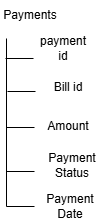

The diagram above was exported from draw.io. Its source (the exported page's mxGraphModel, read from the mxfile embedded in the PNG):
<mxGraphModel dx="1050" dy="522" grid="0" gridSize="10" guides="1" tooltips="1" connect="1" arrows="1" fold="1" page="1" pageScale="1" pageWidth="1169" pageHeight="827" math="0" shadow="0">
  <root>
    <mxCell id="0" />
    <mxCell id="1" parent="0" />
    <mxCell id="dJpEpb52KgOJHD7ReD6U-1" value="Payments" style="text;html=1;align=center;verticalAlign=middle;whiteSpace=wrap;rounded=0;" vertex="1" parent="1">
      <mxGeometry x="243" y="131" width="60" height="30" as="geometry" />
    </mxCell>
    <mxCell id="dJpEpb52KgOJHD7ReD6U-2" value="payment id" style="text;html=1;align=center;verticalAlign=middle;whiteSpace=wrap;rounded=0;" vertex="1" parent="1">
      <mxGeometry x="276" y="164" width="60" height="30" as="geometry" />
    </mxCell>
    <mxCell id="dJpEpb52KgOJHD7ReD6U-3" value="Payment Date" style="text;html=1;align=center;verticalAlign=middle;whiteSpace=wrap;rounded=0;" vertex="1" parent="1">
      <mxGeometry x="283" y="322" width="60" height="30" as="geometry" />
    </mxCell>
    <mxCell id="dJpEpb52KgOJHD7ReD6U-4" value="Amount" style="text;html=1;align=center;verticalAlign=middle;whiteSpace=wrap;rounded=0;" vertex="1" parent="1">
      <mxGeometry x="281" y="242" width="60" height="30" as="geometry" />
    </mxCell>
    <mxCell id="dJpEpb52KgOJHD7ReD6U-5" value="Payment Status" style="text;html=1;align=center;verticalAlign=middle;whiteSpace=wrap;rounded=0;" vertex="1" parent="1">
      <mxGeometry x="285" y="281" width="60" height="30" as="geometry" />
    </mxCell>
    <mxCell id="dJpEpb52KgOJHD7ReD6U-6" value="" style="endArrow=none;html=1;rounded=0;" edge="1" parent="1">
      <mxGeometry width="50" height="50" relative="1" as="geometry">
        <mxPoint x="249" y="337" as="sourcePoint" />
        <mxPoint x="249" y="169" as="targetPoint" />
      </mxGeometry>
    </mxCell>
    <mxCell id="dJpEpb52KgOJHD7ReD6U-7" value="" style="endArrow=none;html=1;rounded=0;entryX=0;entryY=0.833;entryDx=0;entryDy=0;entryPerimeter=0;" edge="1" parent="1" target="dJpEpb52KgOJHD7ReD6U-2">
      <mxGeometry width="50" height="50" relative="1" as="geometry">
        <mxPoint x="248" y="189" as="sourcePoint" />
        <mxPoint x="293" y="188" as="targetPoint" />
      </mxGeometry>
    </mxCell>
    <mxCell id="dJpEpb52KgOJHD7ReD6U-10" value="" style="endArrow=none;html=1;rounded=0;entryX=0;entryY=0.833;entryDx=0;entryDy=0;entryPerimeter=0;" edge="1" parent="1">
      <mxGeometry width="50" height="50" relative="1" as="geometry">
        <mxPoint x="250" y="222" as="sourcePoint" />
        <mxPoint x="278" y="222" as="targetPoint" />
      </mxGeometry>
    </mxCell>
    <mxCell id="dJpEpb52KgOJHD7ReD6U-11" value="" style="endArrow=none;html=1;rounded=0;entryX=0;entryY=0.833;entryDx=0;entryDy=0;entryPerimeter=0;" edge="1" parent="1">
      <mxGeometry width="50" height="50" relative="1" as="geometry">
        <mxPoint x="249" y="258" as="sourcePoint" />
        <mxPoint x="277" y="258" as="targetPoint" />
      </mxGeometry>
    </mxCell>
    <mxCell id="dJpEpb52KgOJHD7ReD6U-12" value="" style="endArrow=none;html=1;rounded=0;entryX=0;entryY=0.833;entryDx=0;entryDy=0;entryPerimeter=0;" edge="1" parent="1">
      <mxGeometry width="50" height="50" relative="1" as="geometry">
        <mxPoint x="249" y="302" as="sourcePoint" />
        <mxPoint x="277" y="302" as="targetPoint" />
      </mxGeometry>
    </mxCell>
    <mxCell id="dJpEpb52KgOJHD7ReD6U-15" value="Bill id" style="text;html=1;align=center;verticalAlign=middle;whiteSpace=wrap;rounded=0;" vertex="1" parent="1">
      <mxGeometry x="281" y="203" width="60" height="30" as="geometry" />
    </mxCell>
    <mxCell id="dJpEpb52KgOJHD7ReD6U-16" value="" style="endArrow=none;html=1;rounded=0;entryX=0;entryY=0.833;entryDx=0;entryDy=0;entryPerimeter=0;" edge="1" parent="1">
      <mxGeometry width="50" height="50" relative="1" as="geometry">
        <mxPoint x="249" y="337" as="sourcePoint" />
        <mxPoint x="277" y="337" as="targetPoint" />
      </mxGeometry>
    </mxCell>
  </root>
</mxGraphModel>